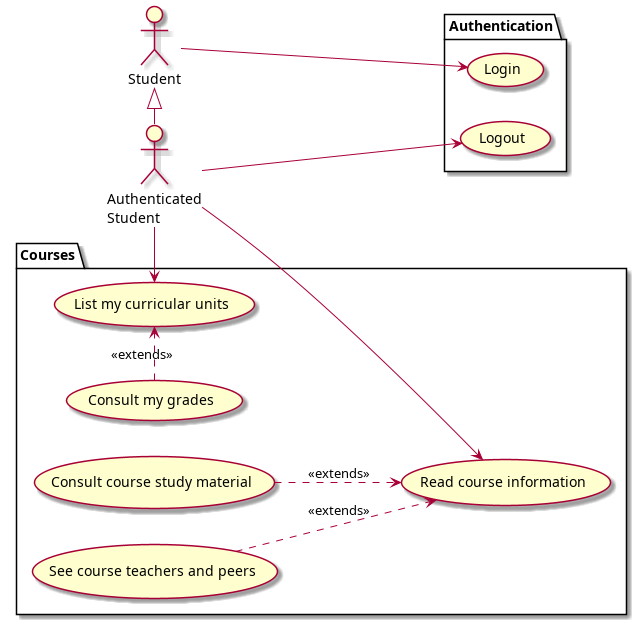

The diagram above was rendered by PlantUML. Its source (embedded in the PNG):
@startuml
    left to right direction

    actor :Student:
    actor :Authenticated\nStudent: as AuthStudent
    Student <|- AuthStudent

    package Authentication {
        usecase (Login) as U1
        usecase (Logout) as U2
    }
    
    package Courses {
        usecase (List my curricular units) as U3
        usecase (Consult my grades) as U4
        U4 .> U3 : <<extends>>
        usecase (Read course information) as U5
        usecase (Consult course study material) as U6
        usecase (See course teachers and peers) as U7
        U6 ..> U5 : <<extends>>
        U7 ..> U5 : <<extends>>
    }

    Student --> U1
    AuthStudent --> U2
    AuthStudent -> U3
    AuthStudent -> U5
@enduml